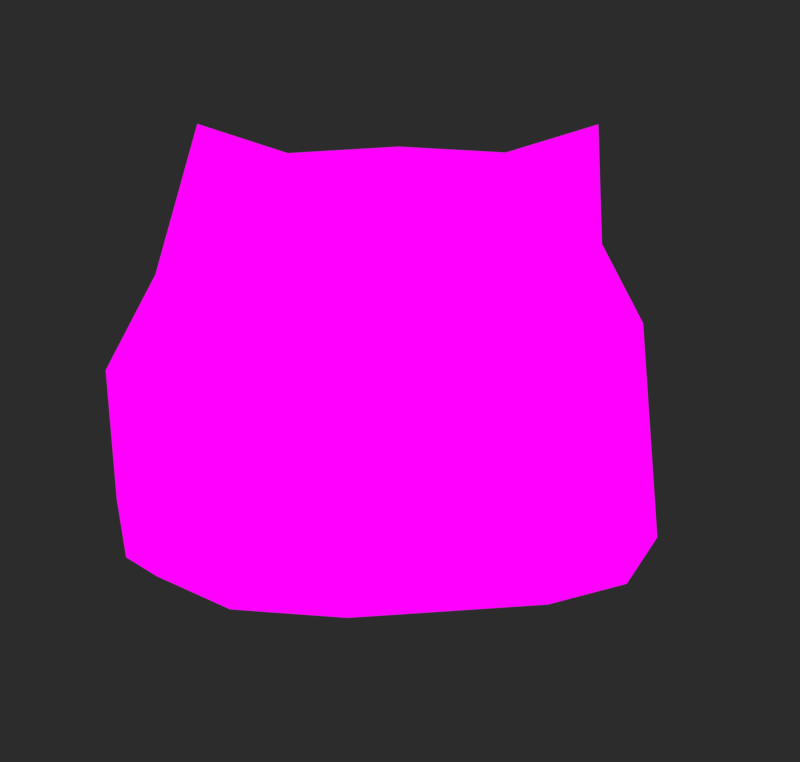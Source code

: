 # Source: tiny_blobcat.blend  (saved by Blender 3.6.13; exported with 4.5.12 LTS)
import bpy
from mathutils import Matrix  # noqa: F401  (used for matrix-valued properties, if any)

bpy.ops.wm.read_factory_settings(use_empty=True)
scene = bpy.context.scene
scene.name = 'Scene'

# ---- collections
col_collection = bpy.data.collections.new('Collection'); scene.collection.children.link(col_collection)

# ---- images (referenced by path relative to the original .blend; pixels are not part of the script)
import os
ASSET_DIR = os.environ.get("B2B_ASSET_DIR", "")  # directory of the original .blend (textures are referenced by path, not embedded)
HERE = os.path.dirname(os.path.abspath(__file__))  # packed textures are extracted next to this script under _unpacked/

def load_image(name, relpath, width, height, colorspace="sRGB"):
    """Load a texture the original file referenced (path relative to the .blend, or extracted next to this script)."""
    p = next((c for c in (os.path.join(HERE, relpath), os.path.join(ASSET_DIR, relpath)) if relpath and os.path.exists(c)), "")
    if p:
        img = bpy.data.images.load(p, check_existing=True)
        img.name = name
    else:  # same state as the original file: an image datablock whose file is absent (Cycles renders it pink)
        img = bpy.data.images.new(name, width, height)
        img.source = "FILE"
        img.filepath = "//" + (relpath or name)
    img.colorspace_settings.name = colorspace
    return img
img_tiny_blobcat_underlay_png = load_image('tiny_blobcat_underlay.png', 'textures/underlay/tiny_blobcat_underlay.png', 1024, 1024, 'sRGB')
img_tiny_blobcat_overlay_png = load_image('tiny_blobcat_overlay.png', 'textures/overlay/tiny_blobcat_overlay.png', 1024, 1024, 'sRGB')

# ---- materials (node trees are filled in below, after node groups)
mat_material_001 = bpy.data.materials.new('Material.001')
mat_material_001.use_transparent_shadow = False
mat_material_002 = bpy.data.materials.new('Material.002')
mat_material_002.use_transparent_shadow = False
mat_material = bpy.data.materials.new('Material')
mat_material.use_backface_culling = True
mat_material.use_transparent_shadow = False
mat_material_003 = bpy.data.materials.new('Material.003')
mat_material_003.use_transparent_shadow = False

# ---- material node trees
mat_material_001.use_nodes = True; mat_material_001.node_tree.nodes.clear()
_N = mat_material_001.node_tree.nodes; _L = mat_material_001.node_tree.links
n0 = _N.new('ShaderNodeOutputMaterial'); n0.name = 'Material Output'; n0.location = (972, 298)
n1 = _N.new('ShaderNodeEmission'); n1.name = 'Emission'; n1.location = (778, 309)
n2 = _N.new('ShaderNodeTexImage'); n2.name = 'Image Texture'; n2.location = (48, 77)
n2.image = img_tiny_blobcat_underlay_png
n2.interpolation = 'Closest'
n3 = _N.new('ShaderNodeMix'); n3.name = 'Mix'; n3.location = (515, 240)
n3.data_type = 'RGBA'
n4 = _N.new('ShaderNodeTexImage'); n4.name = 'Image Texture.001'; n4.location = (44, 385)
n4.image = img_tiny_blobcat_overlay_png
n4.interpolation = 'Closest'
_L.new(n1.outputs[0], n0.inputs[0])
_L.new(n3.outputs[2], n1.inputs[0])
_L.new(n2.outputs[0], n3.inputs[6])
_L.new(n4.outputs[0], n3.inputs[7])
_L.new(n4.outputs[1], n3.inputs[0])
n0.is_active_output = True
mat_material_002.use_nodes = True; mat_material_002.node_tree.nodes.clear()
_N = mat_material_002.node_tree.nodes; _L = mat_material_002.node_tree.links
n0 = _N.new('ShaderNodeOutputMaterial'); n0.name = 'Material Output'; n0.location = (300, 300)
n1 = _N.new('ShaderNodeEmission'); n1.name = 'Emission'; n1.location = (10, 300)
n1.inputs[0].default_value = (0.02038, 0.02003, 0.01047, 1.0)
_L.new(n1.outputs[0], n0.inputs[0])
n0.is_active_output = True
mat_material.use_nodes = True; mat_material.node_tree.nodes.clear()
_N = mat_material.node_tree.nodes; _L = mat_material.node_tree.links
n0 = _N.new('ShaderNodeOutputMaterial'); n0.name = 'Material Output'; n0.location = (300, 300)
n1 = _N.new('ShaderNodeEmission'); n1.name = 'Emission'; n1.location = (10, 300)
n1.inputs[0].default_value = (0.0, 0.0, 0.0, 1.0)
_L.new(n1.outputs[0], n0.inputs[0])
n0.is_active_output = True
mat_material_003.use_nodes = True; mat_material_003.node_tree.nodes.clear()
_N = mat_material_003.node_tree.nodes; _L = mat_material_003.node_tree.links
n0 = _N.new('ShaderNodeBsdfPrincipled'); n0.name = 'Principled BSDF'; n0.location = (10, 300)
n0.distribution = 'GGX'
n0.subsurface_method = 'RANDOM_WALK_SKIN'
n0.inputs[0].default_value = (0.01885, 0.01885, 0.01885, 1.0)
n0.inputs[3].default_value = 1.45
n0.inputs[27].default_value = (0.0, 0.0, 0.0, 1.0)
n0.inputs[28].default_value = 1.0
n1 = _N.new('ShaderNodeOutputMaterial'); n1.name = 'Material Output'; n1.location = (300, 300)
_L.new(n0.outputs[0], n1.inputs[0])
n1.is_active_output = True

# ---- world
world_world = bpy.data.worlds.new('World'); scene.world = world_world
world_world.use_nodes = True; world_world.node_tree.nodes.clear()
_N = world_world.node_tree.nodes; _L = world_world.node_tree.links
n0 = _N.new('ShaderNodeOutputWorld'); n0.name = 'World Output'; n0.location = (300, 300)
n1 = _N.new('ShaderNodeBackground'); n1.name = 'Background'; n1.location = (10, 300)
n1.inputs[0].default_value = (0.02519, 0.02519, 0.02519, 1.0)
_L.new(n1.outputs[0], n0.inputs[0])
n0.is_active_output = True
world_world.color = (0.05088, 0.05088, 0.05088)
world_world.use_sun_shadow = False
world_world.sun_shadow_jitter_overblur = 0.0

# ---- cameras
cam_camera = bpy.data.cameras.new('Camera')
cam_camera.clip_end = 100.0
cam_camera.lens = 80.0
cam_camera.ortho_scale = 3.0

# ---- lights
light_light = bpy.data.lights.new('Light', 'SUN')
light_light.transmission_factor = 0.0
light_light.angle = 0.08727
light_light.energy = 2.0
light_light.shadow_soft_size = 0.1
light_light.shadow_cascade_max_distance = 1000.0

# ---- meshes
me_cube_001 = bpy.data.meshes.new('Cube.001')
me_cube_001.from_pydata([(0.3971, 0.281, -0.3767), (0.2324, 0.3703, -0.3767), (0.3063, 0.2301, 0.08655), (0.1503, -0.2941, -0.3767), (0.3065, -0.2082, -0.3767), (0.3112, -0.06059, 0.1377), (0.1615, -0.09372, 0.2347), (0.3698, 0.1239, 0.08632), (0.3184, -0.01985, 0.3223), (0.2094, 0.1542, 0.2242), (0.1755, 0.01247, 0.278), (0.1672, 0.1499, -0.3767), (0.4234, 0.1499, -0.3767), (0.32, -0.2213, 0.02644), (0.1582, -0.2593, 0.06736), (0.4494, 0.1499, -0.06794), (0.2281, 0.3661, -0.2975), (0.3875, 0.2724, -0.2939), (0.2148, 0.3551, -0.2049), (0.3594, 0.2775, -0.1923), (0.0, 0.4215, -0.2989), (0.0, 0.4475, -0.3767), (0.0, 0.1091, 0.2347), (0.0, -0.2962, 0.08896), (0.0, 0.1499, -0.3767), (0.0, -0.1546, 0.2347), (0.0, 0.01247, 0.2877), (0.0, -0.2941, -0.3767), (0.0, 0.3851, -0.2098), (0.1527, 0.3364, 0.08655), (0.0, 0.3486, 0.08655), (0.3164, -0.3025, -0.2833), (0.1531, -0.3653, -0.2641), (0.4364, 0.1499, -0.2796), (0.0, -0.3653, -0.2641), (0.3885, 0.01247, -0.3767), (0.3405, 0.01247, 0.112), (0.1588, 0.01247, -0.3767), (0.3847, 0.01247, -0.02682), (0.0, 0.01247, -0.3767), (0.3999, 0.01247, -0.3073), (-0.3971, 0.281, -0.3767), (-0.2324, 0.3703, -0.3767), (-0.3063, 0.2301, 0.08655), (-0.1503, -0.2941, -0.3767), (-0.3065, -0.2082, -0.3767), (-0.3112, -0.06059, 0.1377), (-0.1615, -0.09372, 0.2347), (-0.3698, 0.1239, 0.08632), (-0.3184, -0.01985, 0.3223), (-0.2094, 0.1542, 0.2242), (-0.1755, 0.01247, 0.278), (-0.1672, 0.1499, -0.3767), (-0.4234, 0.1499, -0.3767), (-0.32, -0.2213, 0.02644), (-0.1582, -0.2593, 0.06736), (-0.4494, 0.1499, -0.06794), (-0.2281, 0.3661, -0.2975), (-0.3875, 0.2724, -0.2939), (-0.2148, 0.3551, -0.2049), (-0.3594, 0.2775, -0.1923), (-0.1527, 0.3364, 0.08655), (-0.3164, -0.3025, -0.2833), (-0.1531, -0.3653, -0.2641), (-0.4364, 0.1499, -0.2796), (-0.3885, 0.01247, -0.3767), (-0.3405, 0.01247, 0.112), (-0.1588, 0.01247, -0.3767), (-0.3847, 0.01247, -0.02682), (-0.3999, 0.01247, -0.3073)], [], [(39, 24, 11, 37), (18, 29, 2, 19), (12, 0, 17, 33), (18, 19, 17, 16), (19, 2, 7, 15), (6, 5, 8), (8, 5, 36), (8, 7, 9), (36, 5, 13, 38), (21, 20, 16, 1), (40, 38, 13, 31), (6, 14, 13, 5), (10, 26, 25, 6), (32, 14, 23, 34), (10, 9, 22, 26), (9, 10, 8), (18, 28, 30, 29), (11, 24, 21, 1), (16, 20, 28, 18), (6, 25, 23, 14), (10, 6, 8), (35, 37, 11, 12), (1, 0, 12, 11), (2, 29, 9), (9, 7, 2), (31, 13, 14, 32), (4, 31, 32, 3), (3, 32, 34, 27), (35, 40, 31, 4), (17, 0, 1, 16), (12, 33, 40, 35), (4, 3, 37, 35), (33, 15, 38, 40), (7, 36, 38, 15), (27, 39, 37, 3), (7, 8, 36), (17, 19, 15, 33), (29, 30, 22, 9), (39, 67, 52, 24), (59, 60, 43, 61), (53, 64, 58, 41), (59, 57, 58, 60), (60, 56, 48, 43), (47, 49, 46), (49, 66, 46), (49, 50, 48), (66, 68, 54, 46), (21, 42, 57, 20), (69, 62, 54, 68), (47, 46, 54, 55), (51, 47, 25, 26), (63, 34, 23, 55), (51, 26, 22, 50), (50, 49, 51), (59, 61, 30, 28), (52, 42, 21, 24), (57, 59, 28, 20), (47, 55, 23, 25), (51, 49, 47), (65, 53, 52, 67), (42, 52, 53, 41), (43, 50, 61), (50, 43, 48), (62, 63, 55, 54), (45, 44, 63, 62), (44, 27, 34, 63), (65, 45, 62, 69), (58, 57, 42, 41), (53, 65, 69, 64), (45, 65, 67, 44), (64, 69, 68, 56), (48, 56, 68, 66), (27, 44, 67, 39), (48, 66, 49), (58, 64, 56, 60), (61, 50, 22, 30)])
me_cube_001.polygons.foreach_set('use_smooth', [True] * 76)
_uv = me_cube_001.uv_layers.new(name='UVMap')
_uv.uv.foreach_set('vector', [0.2765, 0.09742, 0.2765, 0.05433, 0.3477, 0.05433, 0.3477, 0.09742, 0.68, 0.2489, 0.68, 0.4088, 0.6141, 0.4088, 0.6141, 0.2489, 0.5598, 0.05492, 0.6141, 0.1402, 0.6141, 0.1697, 0.5598, 0.1697, 0.68, 0.2489, 0.6141, 0.2489, 0.6141, 0.1697, 0.68, 0.1697, 0.6141, 0.2489, 0.6141, 0.4088, 0.5598, 0.3995, 0.5598, 0.3179, 0.3477, 0.4002, 0.4147, 0.4002, 0.4147, 0.4927, 0.4147, 0.4927, 0.4147, 0.4002, 0.4651, 0.4002, 0.5598, 0.5098, 0.5598, 0.3995, 0.68, 0.4705, 0.4651, 0.4002, 0.4147, 0.4002, 0.4147, 0.316, 0.4651, 0.316, 0.7678, 0.1402, 0.7678, 0.1697, 0.68, 0.1697, 0.68, 0.1402, 0.4651, 0.1694, 0.4651, 0.316, 0.4147, 0.316, 0.4147, 0.1694, 0.3477, 0.4002, 0.3477, 0.316, 0.4147, 0.316, 0.4147, 0.4002, 0.3477, 0.5099, 0.2765, 0.5198, 0.2765, 0.4002, 0.3477, 0.4002, 0.3477, 0.1694, 0.3477, 0.316, 0.2765, 0.316, 0.2765, 0.1694, 0.6731, 0.5098, 0.68, 0.4705, 0.7678, 0.4705, 0.7678, 0.5098, 0.68, 0.4705, 0.6731, 0.5098, 0.5598, 0.5098, 0.68, 0.2489, 0.7678, 0.2489, 0.7678, 0.4088, 0.68, 0.4088, 0.68, 0.05492, 0.7678, 0.05492, 0.7678, 0.1402, 0.68, 0.1402, 0.68, 0.1697, 0.7678, 0.1697, 0.7678, 0.2489, 0.68, 0.2489, 0.3477, 0.4002, 0.2765, 0.4002, 0.2765, 0.316, 0.3477, 0.316, 0.3477, 0.5099, 0.3477, 0.4002, 0.4147, 0.4927, 0.4651, 0.09742, 0.3477, 0.09742, 0.3477, 0.05433, 0.5388, 0.05433, 0.68, 0.1402, 0.6141, 0.1402, 0.5598, 0.05492, 0.68, 0.05492, 0.6141, 0.4088, 0.68, 0.4088, 0.68, 0.4705, 0.68, 0.4705, 0.5598, 0.3995, 0.6141, 0.4088, 0.4147, 0.1694, 0.4147, 0.316, 0.3477, 0.316, 0.3477, 0.1694, 0.4147, 0.1363, 0.4147, 0.1694, 0.3477, 0.1694, 0.3477, 0.1363, 0.3477, 0.1363, 0.3477, 0.1694, 0.2765, 0.1694, 0.2765, 0.1363, 0.4651, 0.09742, 0.4651, 0.1694, 0.4147, 0.1694, 0.4147, 0.1363, 0.6141, 0.1697, 0.6141, 0.1402, 0.68, 0.1402, 0.68, 0.1697, 0.5388, 0.05433, 0.5388, 0.1694, 0.4651, 0.1694, 0.4651, 0.09742, 0.4147, 0.1363, 0.3477, 0.1363, 0.3477, 0.09742, 0.4651, 0.09742, 0.5388, 0.1694, 0.5388, 0.316, 0.4651, 0.316, 0.4651, 0.1694, 0.5388, 0.4002, 0.4651, 0.4002, 0.4651, 0.316, 0.5388, 0.316, 0.2765, 0.1363, 0.2765, 0.09742, 0.3477, 0.09742, 0.3477, 0.1363, 0.5388, 0.4002, 0.4147, 0.4927, 0.4651, 0.4002, 0.6141, 0.1697, 0.6141, 0.2489, 0.5598, 0.3179, 0.5598, 0.1697, 0.68, 0.4088, 0.7678, 0.4088, 0.7678, 0.4705, 0.68, 0.4705, 0.2765, 0.09742, 0.2054, 0.09742, 0.2054, 0.05433, 0.2765, 0.05433, 0.8556, 0.2489, 0.9215, 0.2489, 0.9215, 0.4088, 0.8556, 0.4088, 0.9759, 0.05492, 0.9759, 0.1697, 0.9215, 0.1697, 0.9215, 0.1402, 0.8556, 0.2489, 0.8556, 0.1697, 0.9215, 0.1697, 0.9215, 0.2489, 0.9215, 0.2489, 0.9759, 0.3179, 0.9759, 0.3995, 0.9215, 0.4088, 0.2054, 0.4002, 0.1385, 0.4928, 0.1385, 0.4002, 0.1385, 0.4928, 0.0879, 0.4002, 0.1385, 0.4002, 0.9759, 0.5098, 0.8556, 0.4705, 0.9759, 0.3995, 0.0879, 0.4002, 0.0879, 0.316, 0.1385, 0.316, 0.1385, 0.4002, 0.7678, 0.1402, 0.8556, 0.1402, 0.8556, 0.1697, 0.7678, 0.1697, 0.0879, 0.1694, 0.1385, 0.1694, 0.1385, 0.316, 0.0879, 0.316, 0.2054, 0.4002, 0.1385, 0.4002, 0.1385, 0.316, 0.2054, 0.316, 0.2054, 0.51, 0.2054, 0.4002, 0.2765, 0.4002, 0.2765, 0.5198, 0.2054, 0.1694, 0.2765, 0.1694, 0.2765, 0.316, 0.2054, 0.316, 0.8626, 0.5098, 0.7678, 0.5098, 0.7678, 0.4705, 0.8556, 0.4705, 0.8556, 0.4705, 0.9759, 0.5098, 0.8626, 0.5098, 0.8556, 0.2489, 0.8556, 0.4088, 0.7678, 0.4088, 0.7678, 0.2489, 0.8556, 0.05492, 0.8556, 0.1402, 0.7678, 0.1402, 0.7678, 0.05492, 0.8556, 0.1697, 0.8556, 0.2489, 0.7678, 0.2489, 0.7678, 0.1697, 0.2054, 0.4002, 0.2054, 0.316, 0.2765, 0.316, 0.2765, 0.4002, 0.2054, 0.51, 0.1385, 0.4928, 0.2054, 0.4002, 0.0879, 0.09742, 0.01421, 0.05433, 0.2054, 0.05433, 0.2054, 0.09742, 0.8556, 0.1402, 0.8556, 0.05492, 0.9759, 0.05492, 0.9215, 0.1402, 0.9215, 0.4088, 0.8556, 0.4705, 0.8556, 0.4088, 0.8556, 0.4705, 0.9215, 0.4088, 0.9759, 0.3995, 0.1385, 0.1694, 0.2054, 0.1694, 0.2054, 0.316, 0.1385, 0.316, 0.1385, 0.1363, 0.2054, 0.1363, 0.2054, 0.1694, 0.1385, 0.1694, 0.2054, 0.1363, 0.2765, 0.1363, 0.2765, 0.1694, 0.2054, 0.1694, 0.0879, 0.09742, 0.1385, 0.1363, 0.1385, 0.1694, 0.0879, 0.1694, 0.9215, 0.1697, 0.8556, 0.1697, 0.8556, 0.1402, 0.9215, 0.1402, 0.01421, 0.05433, 0.0879, 0.09742, 0.0879, 0.1694, 0.01421, 0.1694, 0.1385, 0.1363, 0.0879, 0.09742, 0.2054, 0.09742, 0.2054, 0.1363, 0.01421, 0.1694, 0.0879, 0.1694, 0.0879, 0.316, 0.01421, 0.316, 0.01421, 0.4002, 0.01421, 0.316, 0.0879, 0.316, 0.0879, 0.4002, 0.2765, 0.1363, 0.2054, 0.1363, 0.2054, 0.09742, 0.2765, 0.09742, 0.01421, 0.4002, 0.0879, 0.4002, 0.1385, 0.4928, 0.9215, 0.1697, 0.9759, 0.1697, 0.9759, 0.3179, 0.9215, 0.2489, 0.8556, 0.4088, 0.8556, 0.4705, 0.7678, 0.4705, 0.7678, 0.4088])
me_cube_001.materials.append(mat_material_001)
me_cube_001.materials.append(mat_material_002)
me_cube_001.use_mirror_x = True
me_cube_001.update()
me_circle_001 = bpy.data.meshes.new('Circle.001')
me_circle_001.from_pydata([(0.1691, -0.2422, 0.1861), (0.1572, -0.2478, 0.1885), (0.1457, -0.2549, 0.1881), (0.135, -0.2635, 0.185), (0.1255, -0.2731, 0.1793), (0.1176, -0.2833, 0.1712), (0.1115, -0.2939, 0.161), (0.1075, -0.3043, 0.1491), (0.1058, -0.3142, 0.1359), (0.1064, -0.3232, 0.1221), (0.1093, -0.3309, 0.108), (0.1144, -0.3371, 0.09428), (0.1214, -0.3415, 0.08143), (0.1302, -0.3439, 0.06994), (0.1404, -0.3443, 0.06026), (0.1516, -0.3426, 0.05275), (0.1633, -0.3389, 0.04771), (0.1751, -0.3334, 0.04533), (0.1866, -0.3262, 0.0457), (0.1973, -0.3177, 0.0488), (0.2068, -0.3081, 0.05453), (0.2148, -0.2978, 0.06265), (0.2209, -0.2873, 0.07285), (0.2248, -0.2769, 0.08475), (0.2266, -0.267, 0.09789), (0.226, -0.258, 0.1118), (0.2231, -0.2503, 0.1258), (0.218, -0.2441, 0.1395), (0.2109, -0.2397, 0.1524), (0.2021, -0.2373, 0.1639), (0.192, -0.2369, 0.1736), (0.1808, -0.2386, 0.1811), (0.1674, -0.2694, 0.1472), (0.1623, -0.2719, 0.1482), (0.1572, -0.275, 0.148), (0.1526, -0.2787, 0.1467), (0.1484, -0.2829, 0.1442), (0.1449, -0.2874, 0.1406), (0.1423, -0.292, 0.1362), (0.1405, -0.2966, 0.131), (0.1398, -0.3009, 0.1252), (0.14, -0.3048, 0.1192), (0.1413, -0.3082, 0.113), (0.1435, -0.3109, 0.107), (0.1466, -0.3128, 0.1014), (0.1505, -0.3139, 0.09637), (0.1549, -0.3141, 0.09214), (0.1598, -0.3133, 0.08885), (0.1649, -0.3117, 0.08665), (0.1701, -0.3093, 0.08561), (0.1751, -0.3062, 0.08577), (0.1798, -0.3024, 0.08713), (0.184, -0.2982, 0.08963), (0.1874, -0.2937, 0.09318), (0.1901, -0.2891, 0.09764), (0.1918, -0.2846, 0.1028), (0.1926, -0.2803, 0.1086), (0.1923, -0.2763, 0.1147), (0.1911, -0.2729, 0.1208), (0.1888, -0.2702, 0.1268), (0.1857, -0.2683, 0.1324), (0.1819, -0.2673, 0.1374), (0.1775, -0.2671, 0.1417), (0.1726, -0.2678, 0.145), (0.1662, -0.2906, 0.1169), (-0.1691, -0.2422, 0.1861), (-0.1572, -0.2478, 0.1885), (-0.1457, -0.2549, 0.1881), (-0.135, -0.2635, 0.185), (-0.1255, -0.2731, 0.1793), (-0.1176, -0.2833, 0.1712), (-0.1115, -0.2939, 0.161), (-0.1075, -0.3043, 0.1491), (-0.1058, -0.3142, 0.1359), (-0.1064, -0.3232, 0.1221), (-0.1093, -0.3309, 0.108), (-0.1144, -0.3371, 0.09428), (-0.1214, -0.3415, 0.08143), (-0.1302, -0.3439, 0.06994), (-0.1404, -0.3443, 0.06026), (-0.1516, -0.3426, 0.05275), (-0.1633, -0.3389, 0.04771), (-0.1751, -0.3334, 0.04533), (-0.1866, -0.3262, 0.0457), (-0.1973, -0.3177, 0.0488), (-0.2068, -0.3081, 0.05453), (-0.2148, -0.2978, 0.06265), (-0.2209, -0.2873, 0.07285), (-0.2248, -0.2769, 0.08475), (-0.2266, -0.267, 0.09789), (-0.226, -0.258, 0.1118), (-0.2231, -0.2503, 0.1258), (-0.218, -0.2441, 0.1395), (-0.2109, -0.2397, 0.1524), (-0.2021, -0.2373, 0.1639), (-0.192, -0.2369, 0.1736), (-0.1808, -0.2386, 0.1811), (-0.1674, -0.2694, 0.1472), (-0.1623, -0.2719, 0.1482), (-0.1572, -0.275, 0.148), (-0.1526, -0.2787, 0.1467), (-0.1484, -0.2829, 0.1442), (-0.1449, -0.2874, 0.1406), (-0.1423, -0.292, 0.1362), (-0.1405, -0.2966, 0.131), (-0.1398, -0.3009, 0.1252), (-0.14, -0.3048, 0.1192), (-0.1413, -0.3082, 0.113), (-0.1435, -0.3109, 0.107), (-0.1466, -0.3128, 0.1014), (-0.1505, -0.3139, 0.09637), (-0.1549, -0.3141, 0.09214), (-0.1598, -0.3133, 0.08885), (-0.1649, -0.3117, 0.08665), (-0.1701, -0.3093, 0.08561), (-0.1751, -0.3062, 0.08577), (-0.1798, -0.3024, 0.08713), (-0.184, -0.2982, 0.08963), (-0.1874, -0.2937, 0.09318), (-0.1901, -0.2891, 0.09764), (-0.1918, -0.2846, 0.1028), (-0.1926, -0.2803, 0.1086), (-0.1923, -0.2763, 0.1147), (-0.1911, -0.2729, 0.1208), (-0.1888, -0.2702, 0.1268), (-0.1857, -0.2683, 0.1324), (-0.1819, -0.2673, 0.1374), (-0.1775, -0.2671, 0.1417), (-0.1726, -0.2678, 0.145), (-0.1662, -0.2906, 0.1169)], [], [(27, 26, 58, 59), (14, 13, 45, 46), (1, 0, 32, 33), (28, 27, 59, 60), (15, 14, 46, 47), (2, 1, 33, 34), (29, 28, 60, 61), (16, 15, 47, 48), (3, 2, 34, 35), (30, 29, 61, 62), (17, 16, 48, 49), (4, 3, 35, 36), (31, 30, 62, 63), (18, 17, 49, 50), (5, 4, 36, 37), (0, 31, 63, 32), (19, 18, 50, 51), (6, 5, 37, 38), (20, 19, 51, 52), (7, 6, 38, 39), (21, 20, 52, 53), (8, 7, 39, 40), (22, 21, 53, 54), (9, 8, 40, 41), (23, 22, 54, 55), (10, 9, 41, 42), (24, 23, 55, 56), (11, 10, 42, 43), (25, 24, 56, 57), (12, 11, 43, 44), (26, 25, 57, 58), (13, 12, 44, 45), (54, 53, 64), (41, 40, 64), (55, 54, 64), (42, 41, 64), (56, 55, 64), (43, 42, 64), (57, 56, 64), (44, 43, 64), (58, 57, 64), (45, 44, 64), (59, 58, 64), (46, 45, 64), (33, 32, 64), (60, 59, 64), (47, 46, 64), (34, 33, 64), (61, 60, 64), (48, 47, 64), (35, 34, 64), (62, 61, 64), (49, 48, 64), (36, 35, 64), (63, 62, 64), (50, 49, 64), (37, 36, 64), (32, 63, 64), (51, 50, 64), (38, 37, 64), (52, 51, 64), (39, 38, 64), (53, 52, 64), (40, 39, 64), (92, 124, 123, 91), (79, 111, 110, 78), (66, 98, 97, 65), (93, 125, 124, 92), (80, 112, 111, 79), (67, 99, 98, 66), (94, 126, 125, 93), (81, 113, 112, 80), (68, 100, 99, 67), (95, 127, 126, 94), (82, 114, 113, 81), (69, 101, 100, 68), (96, 128, 127, 95), (83, 115, 114, 82), (70, 102, 101, 69), (65, 97, 128, 96), (84, 116, 115, 83), (71, 103, 102, 70), (85, 117, 116, 84), (72, 104, 103, 71), (86, 118, 117, 85), (73, 105, 104, 72), (87, 119, 118, 86), (74, 106, 105, 73), (88, 120, 119, 87), (75, 107, 106, 74), (89, 121, 120, 88), (76, 108, 107, 75), (90, 122, 121, 89), (77, 109, 108, 76), (91, 123, 122, 90), (78, 110, 109, 77), (119, 129, 118), (106, 129, 105), (120, 129, 119), (107, 129, 106), (121, 129, 120), (108, 129, 107), (122, 129, 121), (109, 129, 108), (123, 129, 122), (110, 129, 109), (124, 129, 123), (111, 129, 110), (98, 129, 97), (125, 129, 124), (112, 129, 111), (99, 129, 98), (126, 129, 125), (113, 129, 112), (100, 129, 99), (127, 129, 126), (114, 129, 113), (101, 129, 100), (128, 129, 127), (115, 129, 114), (102, 129, 101), (97, 129, 128), (116, 129, 115), (103, 129, 102), (117, 129, 116), (104, 129, 103), (118, 129, 117), (105, 129, 104)])
_uv = me_circle_001.uv_layers.new(name='UVMap')
_uv.uv.foreach_set('vector', [0.0, 0.0, 0.0, 0.0, 0.0, 0.0, 0.0, 0.0, 0.0, 0.0, 0.0, 0.0, 0.0, 0.0, 0.0, 0.0, 0.0, 0.0, 0.0, 0.0, 0.0, 0.0, 0.0, 0.0, 0.0, 0.0, 0.0, 0.0, 0.0, 0.0, 0.0, 0.0, 0.0, 0.0, 0.0, 0.0, 0.0, 0.0, 0.0, 0.0, 0.0, 0.0, 0.0, 0.0, 0.0, 0.0, 0.0, 0.0, 0.0, 0.0, 0.0, 0.0, 0.0, 0.0, 0.0, 0.0, 0.0, 0.0, 0.0, 0.0, 0.0, 0.0, 0.0, 0.0, 0.0, 0.0, 0.0, 0.0, 0.0, 0.0, 0.0, 0.0, 0.0, 0.0, 0.0, 0.0, 0.0, 0.0, 0.0, 0.0, 0.0, 0.0, 0.0, 0.0, 0.0, 0.0, 0.0, 0.0, 0.0, 0.0, 0.0, 0.0, 0.0, 0.0, 0.0, 0.0, 0.0, 0.0, 0.0, 0.0, 0.0, 0.0, 0.0, 0.0, 0.0, 0.0, 0.0, 0.0, 0.0, 0.0, 0.0, 0.0, 0.0, 0.0, 0.0, 0.0, 0.0, 0.0, 0.0, 0.0, 0.0, 0.0, 0.0, 0.0, 0.0, 0.0, 0.0, 0.0, 0.0, 0.0, 0.0, 0.0, 0.0, 0.0, 0.0, 0.0, 0.0, 0.0, 0.0, 0.0, 0.0, 0.0, 0.0, 0.0, 0.0, 0.0, 0.0, 0.0, 0.0, 0.0, 0.0, 0.0, 0.0, 0.0, 0.0, 0.0, 0.0, 0.0, 0.0, 0.0, 0.0, 0.0, 0.0, 0.0, 0.0, 0.0, 0.0, 0.0, 0.0, 0.0, 0.0, 0.0, 0.0, 0.0, 0.0, 0.0, 0.0, 0.0, 0.0, 0.0, 0.0, 0.0, 0.0, 0.0, 0.0, 0.0, 0.0, 0.0, 0.0, 0.0, 0.0, 0.0, 0.0, 0.0, 0.0, 0.0, 0.0, 0.0, 0.0, 0.0, 0.0, 0.0, 0.0, 0.0, 0.0, 0.0, 0.0, 0.0, 0.0, 0.0, 0.0, 0.0, 0.0, 0.0, 0.0, 0.0, 0.0, 0.0, 0.0, 0.0, 0.0, 0.0, 0.0, 0.0, 0.0, 0.0, 0.0, 0.0, 0.0, 0.0, 0.0, 0.0, 0.0, 0.0, 0.0, 0.0, 0.0, 0.0, 0.0, 0.0, 0.0, 0.0, 0.0, 0.0, 0.0, 0.0, 0.0, 0.0, 0.0, 0.0, 0.0, 0.0, 0.0, 0.0, 0.0, 0.0, 0.0, 0.0, 0.0, 0.0, 0.0, 0.0, 0.0, 0.0, 0.0, 0.0, 0.0, 0.0, 0.0, 0.0, 0.0, 0.0, 0.0, 0.0, 0.0, 0.0, 0.0, 0.0, 0.0, 0.0, 0.0, 0.0, 0.0, 0.0, 0.0, 0.0, 0.0, 0.0, 0.0, 0.0, 0.0, 0.0, 0.0, 0.0, 0.0, 0.0, 0.0, 0.0, 0.0, 0.0, 0.0, 0.0, 0.0, 0.0, 0.0, 0.0, 0.0, 0.0, 0.0, 0.0, 0.0, 0.0, 0.0, 0.0, 0.0, 0.0, 0.0, 0.0, 0.0, 0.0, 0.0, 0.0, 0.0, 0.0, 0.0, 0.0, 0.0, 0.0, 0.0, 0.0, 0.0, 0.0, 0.0, 0.0, 0.0, 0.0, 0.0, 0.0, 0.0, 0.0, 0.0, 0.0, 0.0, 0.0, 0.0, 0.0, 0.0, 0.0, 0.0, 0.0, 0.0, 0.0, 0.0, 0.0, 0.0, 0.0, 0.0, 0.0, 0.0, 0.0, 0.0, 0.0, 0.0, 0.0, 0.0, 0.0, 0.0, 0.0, 0.0, 0.0, 0.0, 0.0, 0.0, 0.0, 0.0, 0.0, 0.0, 0.0, 0.0, 0.0, 0.0, 0.0, 0.0, 0.0, 0.0, 0.0, 0.0, 0.0, 0.0, 0.0, 0.0, 0.0, 0.0, 0.0, 0.0, 0.0, 0.0, 0.0, 0.0, 0.0, 0.0, 0.0, 0.0, 0.0, 0.0, 0.0, 0.0, 0.0, 0.0, 0.0, 0.0, 0.0, 0.0, 0.0, 0.0, 0.0, 0.0, 0.0, 0.0, 0.0, 0.0, 0.0, 0.0, 0.0, 0.0, 0.0, 0.0, 0.0, 0.0, 0.0, 0.0, 0.0, 0.0, 0.0, 0.0, 0.0, 0.0, 0.0, 0.0, 0.0, 0.0, 0.0, 0.0, 0.0, 0.0, 0.0, 0.0, 0.0, 0.0, 0.0, 0.0, 0.0, 0.0, 0.0, 0.0, 0.0, 0.0, 0.0, 0.0, 0.0, 0.0, 0.0, 0.0, 0.0, 0.0, 0.0, 0.0, 0.0, 0.0, 0.0, 0.0, 0.0, 0.0, 0.0, 0.0, 0.0, 0.0, 0.0, 0.0, 0.0, 0.0, 0.0, 0.0, 0.0, 0.0, 0.0, 0.0, 0.0, 0.0, 0.0, 0.0, 0.0, 0.0, 0.0, 0.0, 0.0, 0.0, 0.0, 0.0, 0.0, 0.0, 0.0, 0.0, 0.0, 0.0, 0.0, 0.0, 0.0, 0.0, 0.0, 0.0, 0.0, 0.0, 0.0, 0.0, 0.0, 0.0, 0.0, 0.0, 0.0, 0.0, 0.0, 0.0, 0.0, 0.0, 0.0, 0.0, 0.0, 0.0, 0.0, 0.0, 0.0, 0.0, 0.0, 0.0, 0.0, 0.0, 0.0, 0.0, 0.0, 0.0, 0.0, 0.0, 0.0, 0.0, 0.0, 0.0, 0.0, 0.0, 0.0, 0.0, 0.0, 0.0, 0.0, 0.0, 0.0, 0.0, 0.0, 0.0, 0.0, 0.0, 0.0, 0.0, 0.0, 0.0, 0.0, 0.0, 0.0, 0.0, 0.0, 0.0, 0.0, 0.0, 0.0, 0.0, 0.0, 0.0, 0.0, 0.0, 0.0, 0.0, 0.0, 0.0, 0.0, 0.0, 0.0, 0.0, 0.0, 0.0, 0.0, 0.0, 0.0, 0.0, 0.0, 0.0, 0.0, 0.0, 0.0, 0.0, 0.0, 0.0, 0.0, 0.0, 0.0, 0.0, 0.0, 0.0, 0.0, 0.0, 0.0, 0.0, 0.0, 0.0, 0.0, 0.0, 0.0, 0.0, 0.0, 0.0, 0.0, 0.0, 0.0, 0.0, 0.0, 0.0, 0.0, 0.0, 0.0, 0.0, 0.0, 0.0, 0.0, 0.0, 0.0, 0.0, 0.0, 0.0, 0.0, 0.0, 0.0, 0.0, 0.0, 0.0, 0.0, 0.0, 0.0, 0.0, 0.0, 0.0, 0.0, 0.0, 0.0, 0.0, 0.0, 0.0, 0.0, 0.0, 0.0, 0.0, 0.0, 0.0, 0.0, 0.0, 0.0, 0.0, 0.0, 0.0, 0.0, 0.0, 0.0, 0.0, 0.0, 0.0, 0.0, 0.0, 0.0, 0.0, 0.0, 0.0, 0.0, 0.0, 0.0, 0.0, 0.0, 0.0, 0.0, 0.0, 0.0, 0.0, 0.0, 0.0, 0.0, 0.0, 0.0, 0.0, 0.0, 0.0, 0.0, 0.0, 0.0, 0.0, 0.0, 0.0, 0.0, 0.0, 0.0, 0.0, 0.0, 0.0, 0.0, 0.0, 0.0, 0.0, 0.0, 0.0, 0.0, 0.0, 0.0, 0.0, 0.0, 0.0, 0.0, 0.0, 0.0, 0.0, 0.0, 0.0, 0.0, 0.0, 0.0, 0.0, 0.0, 0.0, 0.0, 0.0, 0.0, 0.0, 0.0, 0.0, 0.0, 0.0, 0.0, 0.0, 0.0, 0.0, 0.0, 0.0, 0.0, 0.0, 0.0, 0.0, 0.0, 0.0, 0.0, 0.0, 0.0, 0.0, 0.0, 0.0, 0.0, 0.0, 0.0, 0.0, 0.0, 0.0, 0.0, 0.0, 0.0, 0.0, 0.0, 0.0, 0.0, 0.0, 0.0, 0.0, 0.0, 0.0, 0.0, 0.0, 0.0, 0.0, 0.0, 0.0, 0.0, 0.0, 0.0, 0.0, 0.0, 0.0, 0.0, 0.0, 0.0, 0.0, 0.0, 0.0, 0.0, 0.0, 0.0, 0.0, 0.0, 0.0, 0.0, 0.0, 0.0, 0.0, 0.0, 0.0, 0.0, 0.0, 0.0, 0.0, 0.0, 0.0, 0.0, 0.0, 0.0, 0.0, 0.0, 0.0, 0.0, 0.0, 0.0, 0.0, 0.0, 0.0, 0.0, 0.0, 0.0, 0.0, 0.0, 0.0, 0.0, 0.0, 0.0, 0.0, 0.0, 0.0, 0.0, 0.0, 0.0, 0.0, 0.0, 0.0, 0.0, 0.0, 0.0, 0.0, 0.0, 0.0, 0.0, 0.0, 0.0, 0.0, 0.0, 0.0, 0.0, 0.0, 0.0, 0.0, 0.0, 0.0, 0.0, 0.0, 0.0, 0.0, 0.0, 0.0, 0.0, 0.0, 0.0, 0.0, 0.0, 0.0, 0.0, 0.0, 0.0, 0.0, 0.0, 0.0, 0.0, 0.0, 0.0, 0.0, 0.0, 0.0, 0.0, 0.0, 0.0, 0.0, 0.0, 0.0, 0.0, 0.0, 0.0, 0.0, 0.0])
me_circle_001.materials.append(mat_material_002)
me_circle_001.use_mirror_x = True
me_circle_001.update()
me_plane_001 = bpy.data.meshes.new('Plane.001')
me_plane_001.from_pydata([(0.0, -0.005734, 0.002672), (0.0, 0.02585, 0.007347), (0.06077, -0.06799, -0.02128), (0.1283, 0.007225, -0.01748), (0.1162, 0.02303, -0.01124), (0.06167, -0.03918, -0.01122), (0.07329, -0.06562, -0.0227), (0.1274, -0.003316, -0.01925), (0.1092, 0.0191, -0.00979), (0.063, -0.03853, -0.01127), (0.06037, -0.03867, -0.01082), (0.02173, 0.01629, 0.005077), (0.007129, -0.008177, 0.00192), (0.04836, -0.06739, -0.0186), (0.0, 0.01015, 0.005457), (0.06131, -0.05416, -0.01592), (0.1272, 0.01934, -0.01504), (0.06765, -0.05224, -0.01651), (0.1185, 0.008227, -0.01425), (0.01407, 0.004281, 0.003965), (0.05504, -0.05293, -0.01434), (-0.06077, -0.06799, -0.02128), (-0.1283, 0.007225, -0.01748), (-0.1162, 0.02303, -0.01124), (-0.06167, -0.03918, -0.01122), (-0.07329, -0.06562, -0.0227), (-0.1274, -0.003316, -0.01925), (-0.1092, 0.0191, -0.00979), (-0.063, -0.03853, -0.01127), (-0.06037, -0.03867, -0.01082), (-0.02173, 0.01629, 0.005077), (-0.007129, -0.008177, 0.00192), (-0.04836, -0.06739, -0.0186), (-0.06131, -0.05416, -0.01592), (-0.1272, 0.01934, -0.01504), (-0.06765, -0.05224, -0.01651), (-0.1185, 0.008227, -0.01425), (-0.01407, 0.004281, 0.003965), (-0.05504, -0.05293, -0.01434)], [], [(20, 15, 5, 10), (18, 16, 4, 8), (15, 17, 9, 5), (17, 18, 8, 9), (14, 19, 11, 1), (19, 20, 10, 11), (12, 13, 20, 19), (0, 12, 19, 14), (6, 7, 18, 17), (2, 6, 17, 15), (7, 3, 16, 18), (13, 2, 15, 20), (38, 29, 24, 33), (36, 27, 23, 34), (33, 24, 28, 35), (35, 28, 27, 36), (14, 1, 30, 37), (37, 30, 29, 38), (31, 37, 38, 32), (0, 14, 37, 31), (25, 35, 36, 26), (21, 33, 35, 25), (26, 36, 34, 22), (32, 38, 33, 21)])
_uv = me_plane_001.uv_layers.new(name='UVMap')
_uv.uv.foreach_set('vector', [0.2222, 0.5, 0.3333, 0.5, 0.3333, 1.0, 0.2222, 1.0, 0.5556, 0.5, 0.6667, 0.5, 0.6667, 1.0, 0.5556, 1.0, 0.3333, 0.5, 0.4444, 0.5, 0.4444, 1.0, 0.3333, 1.0, 0.4444, 0.5, 0.5556, 0.5, 0.5556, 1.0, 0.4444, 1.0, 0.0, 0.5, 0.07152, 0.5, 0.09424, 1.0, 0.0, 1.0, 0.07152, 0.5, 0.2222, 0.5, 0.2222, 1.0, 0.09424, 1.0, 0.05362, 0.0, 0.2222, 0.0, 0.2222, 0.5, 0.07152, 0.5, 0.0, 0.0, 0.05362, 0.0, 0.07152, 0.5, 0.0, 0.5, 0.4444, 0.0, 0.5556, 0.0, 0.5556, 0.5, 0.4444, 0.5, 0.3333, 0.0, 0.4444, 0.0, 0.4444, 0.5, 0.3333, 0.5, 0.5556, 0.0, 0.6667, 0.0, 0.6667, 0.5, 0.5556, 0.5, 0.2222, 0.0, 0.3333, 0.0, 0.3333, 0.5, 0.2222, 0.5, 0.2222, 0.5, 0.2222, 1.0, 0.3333, 1.0, 0.3333, 0.5, 0.5556, 0.5, 0.5556, 1.0, 0.6667, 1.0, 0.6667, 0.5, 0.3333, 0.5, 0.3333, 1.0, 0.4444, 1.0, 0.4444, 0.5, 0.4444, 0.5, 0.4444, 1.0, 0.5556, 1.0, 0.5556, 0.5, 0.0, 0.5, 0.0, 1.0, 0.09424, 1.0, 0.07152, 0.5, 0.07152, 0.5, 0.09424, 1.0, 0.2222, 1.0, 0.2222, 0.5, 0.05362, 0.0, 0.07152, 0.5, 0.2222, 0.5, 0.2222, 0.0, 0.0, 0.0, 0.0, 0.5, 0.07152, 0.5, 0.05362, 0.0, 0.4444, 0.0, 0.4444, 0.5, 0.5556, 0.5, 0.5556, 0.0, 0.3333, 0.0, 0.3333, 0.5, 0.4444, 0.5, 0.4444, 0.0, 0.5556, 0.0, 0.5556, 0.5, 0.6667, 0.5, 0.6667, 0.0, 0.2222, 0.0, 0.2222, 0.5, 0.3333, 0.5, 0.3333, 0.0])
me_plane_001.materials.append(mat_material_002)
me_plane_001.use_mirror_x = True
me_plane_001.update()
me_plane_002 = bpy.data.meshes.new('Plane.002')
me_plane_002.from_pydata([(0.26, -0.001518, -0.01805), (0.2636, 0.01713, -0.01382), (0.3262, 0.01243, -0.02807), (0.3199, -0.001308, -0.02882), (0.249, 0.005263, -0.01636), (0.2462, 0.01152, -0.01502), (0.3813, 0.01665, -0.06425), (0.3783, 0.01052, -0.06413), (0.2502, 0.01585, -0.01412), (0.3189, 0.001248, -0.02713), (0.3204, 0.005175, -0.02678), (0.3228, 0.009099, -0.02673), (0.3853, 0.01333, -0.06855), (0.386, 0.01463, -0.06858), (0.3866, 0.01594, -0.0686), (0.2728, -0.06679, -0.05711), (0.2803, -0.0521, -0.05449), (0.338, -0.06649, -0.07734), (0.3293, -0.079, -0.07645), (0.2634, -0.06001, -0.05468), (0.2621, -0.05461, -0.05311), (0.3884, -0.07376, -0.1196), (0.3844, -0.07922, -0.1186), (0.2671, -0.05137, -0.05269), (0.329, -0.07627, -0.07482), (0.3312, -0.07264, -0.0749), (0.3343, -0.06917, -0.07538), (0.3913, -0.07805, -0.1239), (0.3921, -0.07688, -0.1241), (0.393, -0.07572, -0.1243), (-0.26, -0.001518, -0.01805), (-0.2636, 0.01713, -0.01382), (-0.3262, 0.01243, -0.02807), (-0.3199, -0.001308, -0.02882), (-0.249, 0.005263, -0.01636), (-0.2462, 0.01152, -0.01502), (-0.3813, 0.01665, -0.06425), (-0.3783, 0.01052, -0.06413), (-0.2502, 0.01585, -0.01412), (-0.3189, 0.001248, -0.02713), (-0.3204, 0.005175, -0.02678), (-0.3228, 0.009099, -0.02673), (-0.3853, 0.01333, -0.06855), (-0.386, 0.01463, -0.06858), (-0.3866, 0.01594, -0.0686), (-0.2728, -0.06679, -0.05711), (-0.2803, -0.0521, -0.05449), (-0.338, -0.06649, -0.07734), (-0.3293, -0.079, -0.07645), (-0.2634, -0.06001, -0.05468), (-0.2621, -0.05461, -0.05311), (-0.3884, -0.07376, -0.1196), (-0.3844, -0.07922, -0.1186), (-0.2671, -0.05137, -0.05269), (-0.329, -0.07627, -0.07482), (-0.3312, -0.07264, -0.0749), (-0.3343, -0.06917, -0.07538), (-0.3913, -0.07805, -0.1239), (-0.3921, -0.07688, -0.1241), (-0.393, -0.07572, -0.1243)], [], [(9, 3, 7, 12), (5, 10, 11, 8), (0, 3, 9, 4), (4, 9, 10, 5), (8, 11, 2, 1), (2, 11, 14, 6), (11, 10, 13, 14), (10, 9, 12, 13), (24, 18, 22, 27), (20, 25, 26, 23), (15, 18, 24, 19), (19, 24, 25, 20), (23, 26, 17, 16), (17, 26, 29, 21), (26, 25, 28, 29), (25, 24, 27, 28), (39, 42, 37, 33), (35, 38, 41, 40), (30, 34, 39, 33), (34, 35, 40, 39), (38, 31, 32, 41), (32, 36, 44, 41), (41, 44, 43, 40), (40, 43, 42, 39), (54, 57, 52, 48), (50, 53, 56, 55), (45, 49, 54, 48), (49, 50, 55, 54), (53, 46, 47, 56), (47, 51, 59, 56), (56, 59, 58, 55), (55, 58, 57, 54)])
me_plane_002.polygons.foreach_set('use_smooth', [True] * 32)
_uv = me_plane_002.uv_layers.new(name='UVMap')
_uv.uv.foreach_set('vector', [0.06377, 0.25, 0.05362, 0.0, 0.05362, 0.0, 0.06377, 0.25, 0.0, 0.5, 0.07393, 0.5, 0.08408, 0.75, 0.003584, 0.75, 0.00997, 0.0, 0.05362, 0.0, 0.06377, 0.25, 0.002719, 0.25, 0.002719, 0.25, 0.06377, 0.25, 0.07393, 0.5, 0.0, 0.5, 0.003584, 0.75, 0.08408, 0.75, 0.09424, 1.0, 0.01752, 1.0, 0.09424, 1.0, 0.08408, 0.75, 0.08408, 0.75, 0.09424, 1.0, 0.08408, 0.75, 0.07393, 0.5, 0.07393, 0.5, 0.08408, 0.75, 0.07393, 0.5, 0.06377, 0.25, 0.06377, 0.25, 0.07393, 0.5, 0.06377, 0.25, 0.05362, 0.0, 0.05362, 0.0, 0.06377, 0.25, 0.0, 0.5, 0.07393, 0.5, 0.08408, 0.75, 0.003584, 0.75, 0.00997, 0.0, 0.05362, 0.0, 0.06377, 0.25, 0.002719, 0.25, 0.002719, 0.25, 0.06377, 0.25, 0.07393, 0.5, 0.0, 0.5, 0.003584, 0.75, 0.08408, 0.75, 0.09424, 1.0, 0.01752, 1.0, 0.09424, 1.0, 0.08408, 0.75, 0.08408, 0.75, 0.09424, 1.0, 0.08408, 0.75, 0.07393, 0.5, 0.07393, 0.5, 0.08408, 0.75, 0.07393, 0.5, 0.06377, 0.25, 0.06377, 0.25, 0.07393, 0.5, 0.06377, 0.25, 0.06377, 0.25, 0.05362, 0.0, 0.05362, 0.0, 0.0, 0.5, 0.003584, 0.75, 0.08408, 0.75, 0.07393, 0.5, 0.00997, 0.0, 0.002719, 0.25, 0.06377, 0.25, 0.05362, 0.0, 0.002719, 0.25, 0.0, 0.5, 0.07393, 0.5, 0.06377, 0.25, 0.003584, 0.75, 0.01752, 1.0, 0.09424, 1.0, 0.08408, 0.75, 0.09424, 1.0, 0.09424, 1.0, 0.08408, 0.75, 0.08408, 0.75, 0.08408, 0.75, 0.08408, 0.75, 0.07393, 0.5, 0.07393, 0.5, 0.07393, 0.5, 0.07393, 0.5, 0.06377, 0.25, 0.06377, 0.25, 0.06377, 0.25, 0.06377, 0.25, 0.05362, 0.0, 0.05362, 0.0, 0.0, 0.5, 0.003584, 0.75, 0.08408, 0.75, 0.07393, 0.5, 0.00997, 0.0, 0.002719, 0.25, 0.06377, 0.25, 0.05362, 0.0, 0.002719, 0.25, 0.0, 0.5, 0.07393, 0.5, 0.06377, 0.25, 0.003584, 0.75, 0.01752, 1.0, 0.09424, 1.0, 0.08408, 0.75, 0.09424, 1.0, 0.09424, 1.0, 0.08408, 0.75, 0.08408, 0.75, 0.08408, 0.75, 0.08408, 0.75, 0.07393, 0.5, 0.07393, 0.5, 0.07393, 0.5, 0.07393, 0.5, 0.06377, 0.25, 0.06377, 0.25])
me_plane_002.materials.append(mat_material_002)
me_plane_002.use_mirror_x = True
me_plane_002.update()
me_cube_006 = bpy.data.meshes.new('Cube.006')
me_cube_006.from_pydata([(0.2189, -0.1243, -0.06522), (0.225, -0.1399, 0.03463), (0.2098, 0.1669, 0.07521), (0.2085, 0.1747, -0.0677), (0.3434, 0.1679, 0.07209), (0.3377, 0.18, -0.06855), (0.3174, -0.1396, 0.03231), (0.3175, -0.1234, -0.07069), (0.3489, 0.01829, 0.06787), (0.1997, 0.03887, -0.07717), (0.3427, 0.0445, -0.07856), (0.201, 0.01616, 0.07083), (0.193, 0.2003, 0.004707), (0.2087, -0.1369, 0.01546), (0.357, 0.2043, 0.002004), (0.3301, -0.136, 0.009483), (0.164, 0.02635, 0.0006353), (0.3819, 0.0327, -0.002733), (0.2667, -0.1226, -0.07619), (0.271, -0.1444, 0.06332), (0.2769, 0.1877, 0.07622), (0.2733, 0.1953, -0.06897), (0.2753, 0.01561, 0.08698), (0.2707, 0.04601, -0.09202), (0.2756, 0.2596, 0.005889), (0.2694, -0.1365, 0.01247)], [], [(23, 21, 5, 10), (22, 20, 2, 11), (17, 10, 5, 14), (16, 11, 2, 12), (25, 13, 0, 18), (24, 14, 5, 21), (13, 1, 11, 16), (15, 7, 10, 17), (19, 22, 11, 1), (18, 23, 10, 7), (6, 15, 17, 8), (0, 13, 16, 9), (20, 4, 14, 24), (19, 1, 13, 25), (9, 16, 12, 3), (8, 17, 14, 4), (6, 19, 25, 15), (2, 20, 24, 12), (0, 9, 23, 18), (6, 8, 22, 19), (12, 24, 21, 3), (15, 25, 18, 7), (8, 4, 20, 22), (9, 3, 21, 23)])
_uv = me_cube_006.uv_layers.new(name='UVMap')
_uv.uv.foreach_set('vector', [0.0, 0.0, 0.0, 0.0, 0.0, 0.0, 0.0, 0.0, 0.0, 0.0, 0.0, 0.0, 0.0, 0.0, 0.0, 0.0, 0.0, 0.0, 0.0, 0.0, 0.0, 0.0, 0.0, 0.0, 0.0, 0.0, 0.0, 0.0, 0.0, 0.0, 0.0, 0.0, 0.0, 0.0, 0.0, 0.0, 0.0, 0.0, 0.0, 0.0, 0.0, 0.0, 0.0, 0.0, 0.0, 0.0, 0.0, 0.0, 0.0, 0.0, 0.0, 0.0, 0.0, 0.0, 0.0, 0.0, 0.0, 0.0, 0.0, 0.0, 0.0, 0.0, 0.0, 0.0, 0.0, 0.0, 0.0, 0.0, 0.0, 0.0, 0.0, 0.0, 0.0, 0.0, 0.0, 0.0, 0.0, 0.0, 0.0, 0.0, 0.0, 0.0, 0.0, 0.0, 0.0, 0.0, 0.0, 0.0, 0.0, 0.0, 0.0, 0.0, 0.0, 0.0, 0.0, 0.0, 0.0, 0.0, 0.0, 0.0, 0.0, 0.0, 0.0, 0.0, 0.0, 0.0, 0.0, 0.0, 0.0, 0.0, 0.0, 0.0, 0.0, 0.0, 0.0, 0.0, 0.0, 0.0, 0.0, 0.0, 0.0, 0.0, 0.0, 0.0, 0.0, 0.0, 0.0, 0.0, 0.0, 0.0, 0.0, 0.0, 0.0, 0.0, 0.0, 0.0, 0.0, 0.0, 0.0, 0.0, 0.0, 0.0, 0.0, 0.0, 0.0, 0.0, 0.0, 0.0, 0.0, 0.0, 0.0, 0.0, 0.0, 0.0, 0.0, 0.0, 0.0, 0.0, 0.0, 0.0, 0.0, 0.0, 0.0, 0.0, 0.0, 0.0, 0.0, 0.0, 0.0, 0.0, 0.0, 0.0, 0.0, 0.0, 0.0, 0.0, 0.0, 0.0, 0.0, 0.0, 0.0, 0.0, 0.0, 0.0, 0.0, 0.0, 0.0, 0.0, 0.0, 0.0, 0.0, 0.0])
me_cube_006.materials.append(mat_material_001)
me_cube_006.materials.append(mat_material)
me_cube_006.update()
me_plane = bpy.data.meshes.new('Plane')
me_plane.from_pydata([(-1.0, -1.0, 0.0), (1.0, -1.0, 0.0), (-1.0, 1.0, 0.0), (1.0, 1.0, 0.0)], [], [(0, 1, 3, 2)])
_uv = me_plane.uv_layers.new(name='UVMap')
_uv.uv.foreach_set('vector', [0.0, 0.0, 1.0, 0.0, 1.0, 1.0, 0.0, 1.0])
me_plane.materials.append(mat_material_003)
me_plane.update()
arm_armature = bpy.data.armatures.new('Armature')  # bones are not reproduced

# ---- objects
ob_light = bpy.data.objects.new('Light', light_light)
ob_camera = bpy.data.objects.new('Camera', cam_camera)
ob_empty = bpy.data.objects.new('Empty', None)
ob_body = bpy.data.objects.new('body', me_cube_001)
ob_eyes = bpy.data.objects.new('eyes', me_circle_001)
ob_mouth = bpy.data.objects.new('mouth', me_plane_001)
ob_whiskers = bpy.data.objects.new('whiskers', me_plane_002)
ob_armature = bpy.data.objects.new('Armature', arm_armature)
ob_cube = bpy.data.objects.new('Cube', me_cube_006)
ob_plane = bpy.data.objects.new('Plane', me_plane)

# ---- transforms, parenting, visibility, modifiers, constraints
ob_light.location = (-1.472, 1.967, 1.568)
ob_light.rotation_euler = (-0.3491, 0.05522, 1.866)
ob_light.lock_rotations_4d = False
ob_light.empty_display_type = 'ARROWS'
ob_light.color = (0.0, 0.0, 0.0, 0.0)
ob_light.lineart.crease_threshold = 0.0
ob_camera.location = (0.8614, -2.613, 0.7692)
ob_camera.rotation_euler = (1.432, -8.073e-06, 0.322)
ob_camera.lock_rotations_4d = False
ob_camera.empty_display_type = 'ARROWS'
ob_camera.color = (0.0, 0.0, 0.0, 0.0)
ob_camera.display_type = 'WIRE'
ob_camera.lineart.crease_threshold = 0.0
ob_empty.location = (0.0, 0.0, 0.0)
ob_empty.rotation_euler = (1.222, 0.0, 0.5236)
ob_empty.empty_display_type = 'IMAGE'
ob_empty.empty_display_size = 5.0
ob_empty.use_empty_image_alpha = True
ob_empty.hide_render = True
ob_body.parent = ob_armature
ob_body.location = (0.0, 0.03901, 0.4598)
ob_body.show_wire = True
ob_body.use_mesh_mirror_x = True
_vg = ob_body.vertex_groups.new(name='Bone')
for _i, _w in zip([0, 3, 4, 5, 11, 12, 13, 14, 15, 17, 19, 23, 24, 27, 31, 32, 33, 34, 35, 36, 37, 38, 39, 40, 41, 44, 45, 46, 52, 53, 54, 55, 56, 58, 60, 62, 63, 64, 65, 66, 67, 68, 69], [0.1006, 0.5375, 0.3978, 0.01459, 0.5038, 0.3018, 0.1159, 0.07278, 0.171, 0.09096, 0.09424, 0.07282, 0.5038, 0.5375, 0.2569, 0.3051, 0.2364, 0.3052, 0.3498, 0.007295, 0.5207, 0.1434, 0.5207, 0.2466, 0.1006, 0.5375, 0.3978, 0.01459, 0.5038, 0.3018, 0.1159, 0.07278, 0.171, 0.09096, 0.09424, 0.2569, 0.3051, 0.2364, 0.3498, 0.007295, 0.5207, 0.1434, 0.2466]): _vg.add([_i], _w, 'REPLACE')
_vg = ob_body.vertex_groups.new(name='Bone.001')
for _i, _w in zip([0, 1, 2, 3, 4, 5, 6, 7, 8, 9, 10, 11, 12, 13, 14, 15, 16, 17, 18, 19, 22, 23, 25, 26, 27, 28, 29, 30, 31, 32, 33, 34, 35, 36, 37, 38, 39, 40, 41, 42, 43, 44, 45, 46, 47, 48, 49, 50, 51, 52, 53, 54, 55, 56, 57, 58, 59, 60, 61, 62, 63, 64, 65, 66, 67, 68, 69], [0.0, 0.0, 0.386, 2.142e-05, 0.0002292, 0.5126, 0.9983, 0.9638, 0.9803, 0.9802, 0.9587, 0.0, 0.0, 0.009529, 0.1879, 0.000851, 0.0, 0.0, 0.08869, 0.01738, 0.9802, 0.1879, 0.9983, 0.9587, 2.142e-05, 0.08869, 0.7364, 0.7162, 0.004879, 0.09398, 0.0004255, 0.09398, 0.0001146, 0.7382, 1.071e-05, 0.00519, 1.071e-05, 0.002652, 0.0, 0.0, 0.386, 2.142e-05, 0.0002292, 0.5126, 0.9983, 0.9638, 0.9803, 0.9802, 0.9587, 0.0, 0.0, 0.009529, 0.1879, 0.000851, 0.0, 0.0, 0.08869, 0.01738, 0.7364, 0.004879, 0.09398, 0.0004255, 0.0001146, 0.7382, 1.071e-05, 0.00519, 0.002652]): _vg.add([_i], _w, 'REPLACE')
_vg = ob_body.vertex_groups.new(name='Bone.002')
for _i, _w in zip([0, 1, 2, 3, 4, 5, 7, 8, 9, 10, 11, 12, 13, 14, 15, 16, 17, 18, 19, 20, 21, 24, 27, 28, 29, 30, 31, 32, 33, 34, 35, 37, 38, 39, 40, 41, 42, 43, 44, 45, 46, 48, 49, 50, 51, 52, 53, 54, 55, 56, 57, 58, 59, 60, 61, 62, 63, 64, 65, 67, 68, 69], [0.4649, 0.1667, 5.379e-06, 7.49e-05, 0.0, 0.0, 0.0, 0.0, 0.0, 0.0, 0.335, 0.1664, 4.469e-05, 0.0, 0.0155, 0.1522, 0.4599, 0.3693, 0.2745, 0.1549, 0.1658, 0.335, 7.49e-05, 0.3693, 0.1055, 0.1138, 2.234e-05, 3.745e-05, 0.09094, 3.745e-05, 0.08319, 0.1676, 0.007773, 0.1676, 0.04548, 0.4649, 0.1667, 5.379e-06, 7.49e-05, 0.0, 0.0, 0.0, 0.0, 0.0, 0.0, 0.335, 0.1664, 4.469e-05, 0.0, 0.0155, 0.1522, 0.4599, 0.3693, 0.2745, 0.1055, 2.234e-05, 3.745e-05, 0.09094, 0.08319, 0.1676, 0.007773, 0.04548]): _vg.add([_i], _w, 'REPLACE')
_vg = ob_body.vertex_groups.new(name='Bone.004')
for _i, _w in zip([0, 1, 2, 11, 12, 15, 16, 17, 18, 19, 20, 21, 24, 28, 29, 30, 33, 35, 37, 38, 39, 40, 41, 42, 43, 52, 53, 56, 57, 58, 59, 60, 61, 64, 65, 67, 68, 69], [0.1596, 0.444, 0.01581, 0.03353, 0.04923, 0.01784, 0.4128, 0.1424, 0.1802, 0.09527, 0.4082, 0.4383, 0.03302, 0.175, 0.05147, 0.05391, 0.03354, 0.02461, 0.01676, 0.008922, 0.01651, 0.01677, 0.1596, 0.444, 0.01581, 0.03353, 0.04923, 0.01784, 0.4128, 0.1424, 0.1802, 0.09527, 0.05147, 0.03354, 0.02461, 0.01676, 0.008922, 0.01677]): _vg.add([_i], _w, 'REPLACE')
_vg = ob_body.vertex_groups.new(name='Bone.003')
for _i, _w in zip([0, 1, 16, 17, 18, 19, 20, 21, 28, 29, 30, 41, 42, 57, 58, 59, 60, 61], [0.05751, 0.329, 0.3582, 0.05479, 0.09296, 0.03291, 0.3604, 0.3361, 0.09314, 0.02656, 0.02869, 0.05751, 0.329, 0.3582, 0.05479, 0.09296, 0.03291, 0.02656]): _vg.add([_i], _w, 'REPLACE')
_vg = ob_body.vertex_groups.new(name='ear.001.L')
for _i, _w in zip([0, 1, 2, 3, 4, 5, 6, 7, 8, 9, 10, 11, 12, 13, 14, 15, 16, 17, 18, 19, 20, 22, 23, 25, 26, 27, 28, 29, 30, 31, 32, 33, 34, 35, 36, 37, 38, 39, 40, 41, 42, 43, 44, 45, 46, 47, 48, 49, 50, 51, 52, 54, 55, 56, 57, 58, 59, 60, 61], [7.536e-06, 0.0, 0.004903, 1.685e-08, 1.012e-07, 7.486e-07, 3.704e-05, 0.5095, 0.2231, 0.1968, 0.1376, 0.0, 7.525e-05, 1.659e-09, 9.741e-10, 3.394e-08, 9.636e-09, 6.223e-08, 4.243e-06, 1.351e-05, 4.818e-09, 0.09839, 4.87e-10, 1.852e-05, 0.06882, 8.426e-09, 1.385e-05, 0.004275, 0.002277, 5.143e-08, 8.913e-09, 3.764e-05, 4.457e-09, 3.768e-05, 0.2548, 8.426e-09, 1.78e-08, 4.213e-09, 1.885e-05, 0.0, 0.0, 0.0, 0.0, 0.0, 0.0, 0.0, 0.0, 0.0, 0.0, 0.0, 0.0, 0.0, 0.0, 0.0, 0.0, 0.0, 2.346e-05, 0.0, 0.0004245]): _vg.add([_i], _w, 'REPLACE')
_vg = ob_body.vertex_groups.new(name='ear.002.L')
for _i, _w in zip([0, 1, 2, 3, 4, 5, 7, 8, 9, 10, 11, 12, 13, 14, 15, 17, 19, 22, 26, 29, 30, 36, 42, 52, 55], [0.0, 0.0, 0.0002101, 0.0, 0.0, 0.0, 0.05088, 0.9501, 0.1431, 0.2222, 0.0, 0.0, 0.0, 0.0, 0.0, 0.0, 0.0, 0.06897, 0.1073, 0.008757, 0.004017, 0.02544, 0.0, 0.0, 0.0]): _vg.add([_i], _w, 'REPLACE')
_vg = ob_body.vertex_groups.new(name='ear.001.R')
for _i, _w in zip([0, 1, 2, 3, 4, 5, 6, 7, 8, 9, 10, 11, 13, 14, 15, 16, 17, 18, 19, 20, 22, 23, 25, 26, 27, 28, 29, 30, 34, 39, 41, 42, 43, 44, 45, 46, 47, 48, 49, 50, 51, 52, 53, 54, 55, 56, 57, 58, 59, 60, 61, 62, 63, 64, 65, 66, 67, 68, 69], [0.0, 0.0, 0.0, 0.0, 0.0, 0.0, 0.0, 0.0, 0.0, 0.0, 0.0, 0.0, 0.0, 0.0, 0.0, 0.0, 0.0, 2.346e-05, 0.0, 4.818e-09, 0.09839, 4.87e-10, 1.852e-05, 0.06882, 8.426e-09, 1.385e-05, 0.0004245, 0.002277, 4.457e-09, 4.213e-09, 7.536e-06, 0.0, 0.004903, 1.685e-08, 1.012e-07, 7.486e-07, 3.704e-05, 0.5095, 0.2231, 0.1968, 0.1376, 0.0, 7.525e-05, 1.659e-09, 9.741e-10, 3.394e-08, 9.636e-09, 6.223e-08, 4.243e-06, 1.351e-05, 0.004275, 5.143e-08, 8.913e-09, 3.764e-05, 3.768e-05, 0.2548, 8.426e-09, 1.78e-08, 1.885e-05]): _vg.add([_i], _w, 'REPLACE')
_vg = ob_body.vertex_groups.new(name='ear.002.R')
for _i, _w in zip([1, 11, 14, 22, 26, 30, 41, 42, 43, 44, 45, 46, 48, 49, 50, 51, 52, 53, 54, 55, 56, 58, 60, 61, 66], [0.0, 0.0, 0.0, 0.06897, 0.1073, 0.004017, 0.0, 0.0, 0.0002101, 0.0, 0.0, 0.0, 0.05088, 0.9501, 0.1431, 0.2222, 0.0, 0.0, 0.0, 0.0, 0.0, 0.0, 0.0, 0.008757, 0.02544]): _vg.add([_i], _w, 'REPLACE')
_vg = ob_body.vertex_groups.new(name='Bone.005')
for _i, _w in zip([0, 2, 3, 4, 5, 6, 11, 12, 13, 14, 15, 17, 18, 19, 23, 24, 25, 27, 28, 29, 30, 31, 32, 33, 34, 35, 36, 37, 38, 39, 40, 41, 43, 44, 45, 46, 47, 52, 53, 54, 55, 56, 58, 59, 60, 61, 62, 63, 64, 65, 66, 67, 68, 69], [0.08837, 0.031, 0.3623, 0.4168, 0.1197, 0.0719, 0.06258, 0.2871, 0.452, 0.5176, 0.1867, 0.08457, 0.06725, 0.08453, 0.5174, 0.06246, 0.0718, 0.3619, 0.06734, 0.01922, 0.02074, 0.4344, 0.4399, 0.2369, 0.4397, 0.352, 0.05983, 0.2124, 0.3193, 0.2122, 0.3356, 0.08837, 0.031, 0.3623, 0.4168, 0.1197, 0.0719, 0.06258, 0.2871, 0.452, 0.5176, 0.1867, 0.08457, 0.06725, 0.08453, 0.01922, 0.4344, 0.4399, 0.2369, 0.352, 0.05983, 0.2124, 0.3193, 0.3356]): _vg.add([_i], _w, 'REPLACE')
_vg = ob_body.vertex_groups.new(name='Bone.006')
for _i, _w in zip([2, 5, 6, 9, 10, 13, 14, 18, 22, 23, 25, 26, 28, 29, 30, 31, 32, 34, 36, 38, 40, 43, 46, 47, 50, 51, 54, 55, 59, 61, 62, 63, 66, 68, 69], [0.03026, 0.08526, 0.5359, 0.2243, 0.2133, 0.03722, 0.08342, 0.005403, 0.2205, 0.08348, 0.5359, 0.2107, 0.005284, 0.1682, 0.1629, 0.01861, 0.04171, 0.04174, 0.04263, 0.01861, 0.009304, 0.03026, 0.08526, 0.5359, 0.2243, 0.2133, 0.03722, 0.08342, 0.005403, 0.1682, 0.01861, 0.04171, 0.04263, 0.01861, 0.009304]): _vg.add([_i], _w, 'REPLACE')
_m = ob_body.modifiers.new('Armature', 'ARMATURE')
_m.object = ob_armature
ob_eyes.parent = ob_armature
ob_eyes.location = (0.0, 0.03609, 0.3963)
ob_eyes.hide_render = True
ob_eyes.use_mesh_mirror_x = True
_vg = ob_eyes.vertex_groups.new(name='Bone')
_vg = ob_eyes.vertex_groups.new(name='Bone.001')
for _i, _w in zip([0, 1, 2, 3, 4, 5, 6, 7, 8, 9, 10, 11, 12, 13, 14, 15, 16, 17, 18, 19, 20, 21, 22, 23, 24, 25, 26, 27, 28, 29, 30, 31, 32, 33, 34, 35, 36, 37, 38, 39, 40, 41, 42, 43, 44, 45, 46, 47, 48, 49, 50, 51, 52, 53, 54, 55, 56, 57, 58, 59, 60, 61, 62, 63, 64, 65, 66, 67, 68, 69, 70, 71, 72, 73, 74, 75, 76, 77, 78, 79, 80, 81, 82, 83, 84, 85, 86, 87, 88, 89, 90, 91, 92, 93, 94, 95, 96, 97, 98, 99, 100, 101, 102, 103, 104, 105, 106, 107, 108, 109, 110, 111, 112, 113, 114, 115, 116, 117, 118, 119, 120, 121, 122, 123, 124, 125, 126, 127, 128, 129], [0.9999, 0.9999, 0.9983, 0.9994, 0.9991, 0.9994, 0.9968, 0.9957, 0.9966, 0.9995, 1.0, 1.0, 0.9981, 0.9994, 0.9993, 0.9968, 0.9895, 0.9932, 0.9979, 0.9991, 0.998, 0.993, 0.9993, 1.0, 0.9986, 0.9975, 0.9991, 0.9976, 0.9908, 0.9935, 0.9959, 0.9982, 0.9997, 0.9997, 0.9999, 0.9997, 0.999, 0.9998, 1.0, 1.0, 0.9999, 0.9991, 0.9986, 0.9988, 0.9996, 1.0, 1.0, 1.0, 1.0, 1.0, 1.0, 1.0, 1.0, 0.9996, 0.9993, 0.9998, 0.9999, 0.9998, 0.9998, 1.0, 1.0, 0.9997, 0.9996, 0.9996, 0.9998, 0.9999, 0.9999, 0.9983, 0.9994, 0.9991, 0.9994, 0.9968, 0.9957, 0.9966, 0.9995, 1.0, 1.0, 0.9981, 0.9994, 0.9993, 0.9968, 0.9895, 0.9932, 0.9979, 0.9991, 0.998, 0.993, 0.9993, 1.0, 0.9986, 0.9975, 0.9991, 0.9976, 0.9908, 0.9935, 0.9959, 0.9982, 0.9997, 0.9997, 0.9999, 0.9997, 0.999, 0.9998, 1.0, 1.0, 0.9999, 0.9991, 0.9986, 0.9988, 0.9996, 1.0, 1.0, 1.0, 1.0, 1.0, 1.0, 1.0, 1.0, 0.9996, 0.9993, 0.9998, 0.9999, 0.9998, 0.9998, 1.0, 1.0, 0.9997, 0.9996, 0.9996, 0.9998]): _vg.add([_i], _w, 'REPLACE')
_vg = ob_eyes.vertex_groups.new(name='Bone.002')
_vg = ob_eyes.vertex_groups.new(name='Bone.005')
_vg = ob_eyes.vertex_groups.new(name='Bone.006')
_vg = ob_eyes.vertex_groups.new(name='Bone.004')
_vg = ob_eyes.vertex_groups.new(name='Bone.003')
_vg = ob_eyes.vertex_groups.new(name='ear.001.L')
_vg = ob_eyes.vertex_groups.new(name='ear.002.L')
_vg = ob_eyes.vertex_groups.new(name='ear.001.R')
_vg = ob_eyes.vertex_groups.new(name='ear.002.R')
_m = ob_eyes.modifiers.new('Armature', 'ARMATURE')
_m.object = ob_armature
ob_mouth.parent = ob_armature
ob_mouth.location = (0.0, -0.3596, 0.3893)
ob_mouth.rotation_euler = (1.047, -0.0, 0.0)
ob_mouth.hide_render = True
ob_mouth.use_mesh_mirror_x = True
_vg = ob_mouth.vertex_groups.new(name='Bone')
_vg = ob_mouth.vertex_groups.new(name='Bone.001')
for _i, _w in zip([0, 1, 2, 3, 4, 5, 6, 7, 8, 9, 10, 11, 12, 13, 14, 15, 16, 17, 18, 19, 20, 21, 22, 23, 24, 25, 26, 27, 28, 29, 30, 31, 32, 33, 34, 35, 36, 37, 38], [1.0, 1.0, 0.9985, 1.0, 1.0, 0.9999, 0.995, 0.9999, 1.0, 1.0, 0.9999, 1.0, 1.0, 0.9995, 1.0, 0.9999, 0.9999, 0.9996, 1.0, 1.0, 1.0, 0.9985, 1.0, 1.0, 0.9999, 0.995, 0.9999, 1.0, 1.0, 0.9999, 1.0, 1.0, 0.9995, 0.9999, 0.9999, 0.9996, 1.0, 1.0, 1.0]): _vg.add([_i], _w, 'REPLACE')
_vg = ob_mouth.vertex_groups.new(name='Bone.002')
_vg = ob_mouth.vertex_groups.new(name='Bone.005')
for _i, _w in zip([0, 1, 2, 3, 4, 5, 6, 7, 8, 9, 10, 11, 12, 13, 14, 15, 16, 17, 18, 19, 20, 21, 22, 23, 24, 25, 26, 27, 28, 29, 30, 31, 32, 33, 34, 35, 36, 37, 38], [0.0, 0.0, 0.0, 0.0, 0.0, 0.0, 0.0, 0.0, 0.0, 0.0, 0.0, 0.0, 0.0, 0.0, 0.0, 0.0, 0.0, 0.0, 0.0, 0.0, 0.0, 0.0, 0.0, 0.0, 0.0, 0.0, 0.0, 0.0, 0.0, 0.0, 0.0, 0.0, 0.0, 0.0, 0.0, 0.0, 0.0, 0.0, 0.0]): _vg.add([_i], _w, 'REPLACE')
_vg = ob_mouth.vertex_groups.new(name='Bone.006')
_vg = ob_mouth.vertex_groups.new(name='Bone.004')
_vg = ob_mouth.vertex_groups.new(name='Bone.003')
_vg = ob_mouth.vertex_groups.new(name='ear.001.L')
_vg = ob_mouth.vertex_groups.new(name='ear.002.L')
_vg = ob_mouth.vertex_groups.new(name='ear.001.R')
_vg = ob_mouth.vertex_groups.new(name='ear.002.R')
_m = ob_mouth.modifiers.new('Armature', 'ARMATURE')
_m.object = ob_armature
ob_whiskers.parent = ob_armature
ob_whiskers.location = (0.0, -0.2975, 0.3893)
ob_whiskers.rotation_euler = (1.047, -0.0, 0.0)
ob_whiskers.hide_render = True
ob_whiskers.use_mesh_mirror_x = True
_vg = ob_whiskers.vertex_groups.new(name='Bone')
for _i, _w in zip([0, 1, 2, 3, 4, 5, 6, 7, 8, 9, 10, 11, 12, 13, 14, 15, 16, 17, 18, 19, 20, 21, 22, 23, 24, 25, 26, 27, 28, 29, 30, 31, 32, 33, 34, 35, 36, 37, 38, 39, 40, 41, 42, 43, 44, 45, 46, 47, 48, 49, 50, 51, 52, 53, 54, 55, 56, 57, 58, 59], [0.0, 0.0, 0.0, 0.0, 0.0, 0.0, 0.0, 0.0, 0.0, 0.0, 0.0, 0.0, 0.0, 0.0, 0.0, 0.0003695, 0.0001052, 0.0003554, 0.0003283, 6.091e-05, 1.769e-05, 0.001007, 0.0006158, 0.0, 0.000144, 8.703e-05, 0.0001286, 0.00231, 0.002494, 0.002713, 0.0, 0.0, 0.0, 0.0, 0.0, 0.0, 0.0, 0.0, 0.0, 0.0, 0.0, 0.0, 0.0, 0.0, 0.0, 0.0003695, 0.0001052, 0.0003554, 0.0003283, 6.091e-05, 1.769e-05, 0.001007, 0.0006158, 0.0, 0.000144, 8.703e-05, 0.0001286, 0.00231, 0.002494, 0.002713]): _vg.add([_i], _w, 'REPLACE')
_vg = ob_whiskers.vertex_groups.new(name='Bone.001')
for _i, _w in zip([0, 1, 2, 3, 4, 5, 6, 7, 8, 9, 10, 11, 12, 13, 14, 15, 16, 17, 18, 19, 20, 21, 22, 23, 24, 25, 26, 27, 28, 29, 30, 31, 32, 33, 34, 35, 36, 37, 38, 39, 40, 41, 42, 43, 44, 45, 46, 47, 48, 49, 50, 51, 52, 53, 54, 55, 56, 57, 58, 59], [1.0, 1.0, 0.9999, 0.9998, 1.0, 1.0, 0.9942, 0.9968, 1.0, 0.9998, 0.9998, 0.9999, 0.9886, 0.9875, 0.9861, 0.9985, 0.9994, 0.9999, 0.9998, 0.9962, 0.9961, 0.9999, 1.0, 0.9975, 0.9998, 0.9998, 0.9998, 0.9994, 0.9993, 0.9992, 1.0, 1.0, 0.9999, 0.9998, 1.0, 1.0, 0.9942, 0.9968, 1.0, 0.9998, 0.9998, 0.9999, 0.9886, 0.9875, 0.9861, 0.9985, 0.9994, 0.9999, 0.9998, 0.9962, 0.9961, 0.9999, 1.0, 0.9975, 0.9998, 0.9998, 0.9998, 0.9994, 0.9993, 0.9992]): _vg.add([_i], _w, 'REPLACE')
_vg = ob_whiskers.vertex_groups.new(name='Bone.002')
_vg = ob_whiskers.vertex_groups.new(name='Bone.005')
for _i, _w in zip([0, 1, 2, 3, 4, 5, 6, 7, 8, 9, 10, 11, 12, 13, 14, 15, 16, 17, 18, 19, 20, 21, 22, 23, 24, 25, 26, 27, 28, 29, 30, 31, 32, 33, 34, 35, 36, 37, 38, 39, 40, 41, 42, 43, 44, 45, 46, 47, 48, 49, 50, 51, 52, 53, 54, 55, 56, 57, 58, 59], [2.615e-08, 2.188e-08, 4.458e-08, 7.907e-10, 2.3e-07, 7.631e-07, 2.436e-05, 4.712e-05, 3.695e-07, 0.0, 0.0, 5.962e-10, 6.515e-05, 7.403e-05, 8.423e-05, 2.054e-06, 2.195e-06, 5.954e-07, 8.674e-09, 1.272e-05, 1.817e-05, 0.0, 0.0, 1.122e-05, 2.646e-08, 8.6e-08, 2.13e-07, 1.882e-05, 2.256e-05, 8.157e-06, 2.615e-08, 2.188e-08, 4.458e-08, 7.907e-10, 2.3e-07, 7.631e-07, 2.436e-05, 4.712e-05, 3.695e-07, 0.0, 0.0, 5.962e-10, 6.515e-05, 7.403e-05, 8.423e-05, 2.054e-06, 2.195e-06, 5.954e-07, 8.674e-09, 1.272e-05, 1.817e-05, 0.0, 0.0, 1.122e-05, 2.646e-08, 8.6e-08, 2.13e-07, 1.882e-05, 2.256e-05, 8.157e-06]): _vg.add([_i], _w, 'REPLACE')
_vg = ob_whiskers.vertex_groups.new(name='Bone.006')
_vg = ob_whiskers.vertex_groups.new(name='Bone.004')
_vg = ob_whiskers.vertex_groups.new(name='Bone.003')
_vg = ob_whiskers.vertex_groups.new(name='ear.001.L')
for _i, _w in zip([0, 1, 2, 3, 4, 5, 6, 7, 8, 9, 10, 11, 12, 13, 14, 15, 16, 17, 18, 19, 20, 21, 22, 23, 24, 25, 26, 27, 28, 29], [4.351e-05, 9.639e-06, 2.279e-05, 0.0, 3.111e-06, 0.0, 2.497e-05, 1.686e-05, 5.065e-07, 0.0, 0.0, 1.493e-06, 0.0001131, 0.0001236, 0.0001373, 0.0006088, 0.00047, 4.497e-06, 5.222e-06, 0.001018, 0.001082, 0.00161, 0.001441, 0.0008617, 2.152e-06, 8.967e-07, 1.254e-06, 0.001891, 0.001924, 0.001958]): _vg.add([_i], _w, 'REPLACE')
_vg = ob_whiskers.vertex_groups.new(name='ear.002.L')
_vg = ob_whiskers.vertex_groups.new(name='ear.001.R')
for _i, _w in zip([30, 31, 32, 33, 34, 35, 36, 37, 38, 39, 40, 41, 42, 43, 44, 45, 46, 47, 48, 49, 50, 51, 52, 53, 54, 55, 56, 57, 58, 59], [4.351e-05, 9.639e-06, 2.279e-05, 0.0, 3.111e-06, 0.0, 2.497e-05, 1.686e-05, 5.065e-07, 0.0, 0.0, 1.493e-06, 0.0001131, 0.0001236, 0.0001373, 0.0006088, 0.00047, 4.497e-06, 5.222e-06, 0.001018, 0.001082, 0.00161, 0.001441, 0.0008617, 2.152e-06, 8.967e-07, 1.254e-06, 0.001891, 0.001924, 0.001958]): _vg.add([_i], _w, 'REPLACE')
_vg = ob_whiskers.vertex_groups.new(name='ear.002.R')
_m = ob_whiskers.modifiers.new('Armature', 'ARMATURE')
_m.object = ob_armature
ob_armature.location = (0.0, 0.0, 0.0)
ob_armature.rotation_euler = (0.0, 0.0, -5.718)
ob_armature.show_in_front = True
ob_cube.parent = ob_armature
ob_cube.location = (0.0, -0.2261, 0.2363)
ob_cube.rotation_euler = (-0.5649, -0.0, 0.0)
ob_cube.hide_render = True
_vg = ob_cube.vertex_groups.new(name='Bone')
_vg.add([0, 1, 2, 3, 4, 5, 6, 7, 8, 9, 10, 11, 12, 13, 14, 15, 16, 17, 18, 19, 20, 21, 22, 23, 24, 25], 1.0, 'REPLACE')
_vg = ob_cube.vertex_groups.new(name='Bone.005')
_vg = ob_cube.vertex_groups.new(name='Bone.001')
_vg = ob_cube.vertex_groups.new(name='ear.001.L')
_vg = ob_cube.vertex_groups.new(name='ear.002.L')
_vg = ob_cube.vertex_groups.new(name='ear.001.R')
_vg = ob_cube.vertex_groups.new(name='ear.002.R')
_vg = ob_cube.vertex_groups.new(name='Bone.002')
_vg = ob_cube.vertex_groups.new(name='Bone.004')
_vg = ob_cube.vertex_groups.new(name='Bone.003')
_m = ob_cube.modifiers.new('Mirror', 'MIRROR')
_m = ob_cube.modifiers.new('Solidify', 'SOLIDIFY')
_m.show_render = False
_m.thickness = -0.005
_m.material_offset = 1
_m.material_offset_rim = 1
_m.use_flip_normals = True
_m = ob_cube.modifiers.new('Armature', 'ARMATURE')
_m.object = ob_armature
ob_plane.location = (0.0, 0.0, 0.0)
ob_plane.scale = (100.0, 100.0, 100.0)
ob_plane.hide_render = True

# ---- collection membership
col_collection.objects.link(ob_light)
col_collection.objects.link(ob_camera)
col_collection.objects.link(ob_empty)
col_collection.objects.link(ob_body)
col_collection.objects.link(ob_eyes)
col_collection.objects.link(ob_mouth)
col_collection.objects.link(ob_whiskers)
col_collection.objects.link(ob_armature)
col_collection.objects.link(ob_cube)
col_collection.objects.link(ob_plane)

# ---- scene / render settings (as saved in the file)
scene.camera = ob_camera
scene.frame_start = 0; scene.frame_end = 100; scene.frame_set(91)
scene.render.engine = 'BLENDER_EEVEE_NEXT'
scene.render.image_settings.color_mode = 'RGB'
scene.render.resolution_x = 256
scene.render.resolution_y = 244
scene.render.fps = 30
scene.render.dither_intensity = 0.0
scene.render.filter_size = 0.01
scene.render.film_transparent = True
scene.render.line_thickness_mode = 'RELATIVE'
scene.cycles.sampling_pattern = 'TABULATED_SOBOL'
scene.cycles.use_light_tree = False
scene.view_settings.view_transform = 'Standard'
bpy.context.view_layer.update()
